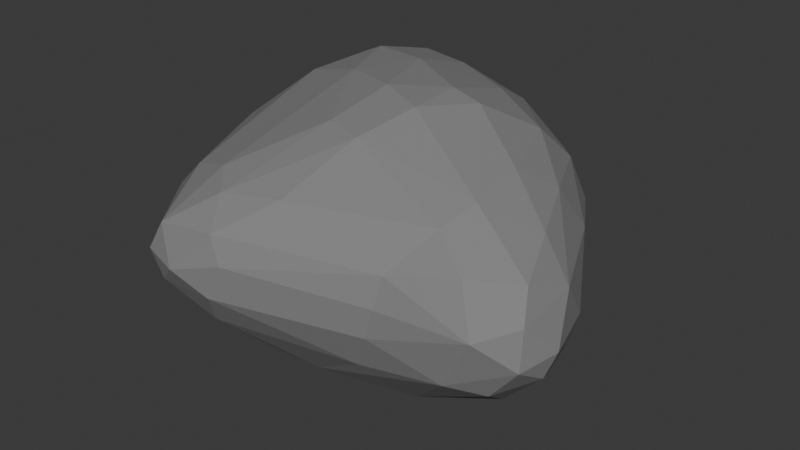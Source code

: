 # Source: Rock1.blend  (saved by Blender 4.2.66; exported with 4.5.12 LTS)
import bpy
from mathutils import Matrix  # noqa: F401  (used for matrix-valued properties, if any)

bpy.ops.wm.read_factory_settings(use_empty=True)
scene = bpy.context.scene
scene.name = 'Scene'

# ---- collections
col_collection = bpy.data.collections.new('Collection'); scene.collection.children.link(col_collection)

# ---- materials (node trees are filled in below, after node groups)
mat_rock = bpy.data.materials.new('Rock')

# ---- material node trees
mat_rock.use_nodes = True; mat_rock.node_tree.nodes.clear()
_N = mat_rock.node_tree.nodes; _L = mat_rock.node_tree.links
n0 = _N.new('ShaderNodeBsdfPrincipled'); n0.name = 'Principled BSDF'; n0.location = (10, 300)
n0.inputs[0].default_value = (0.214, 0.214, 0.214, 1.0)
n0.inputs[2].default_value = 0.7441
n1 = _N.new('ShaderNodeOutputMaterial'); n1.name = 'Material Output'; n1.location = (300, 300)
_L.new(n0.outputs[0], n1.inputs[0])
n1.is_active_output = True

# ---- world
world_world = bpy.data.worlds.new('World'); scene.world = world_world
world_world.use_nodes = True; world_world.node_tree.nodes.clear()
_N = world_world.node_tree.nodes; _L = world_world.node_tree.links
n0 = _N.new('ShaderNodeOutputWorld'); n0.name = 'World Output'; n0.location = (300, 300)
n1 = _N.new('ShaderNodeBackground'); n1.name = 'Background'; n1.location = (10, 300)
n1.inputs[0].default_value = (0.05088, 0.05088, 0.05088, 1.0)
_L.new(n1.outputs[0], n0.inputs[0])
n0.is_active_output = True
world_world.color = (0.05088, 0.05088, 0.05088)
world_world.sun_shadow_jitter_overblur = 0.0

# ---- meshes
me_icosphere = bpy.data.meshes.new('Icosphere')
me_icosphere.from_pydata([(0.1993, 0.4594, -0.6306), (0.5958, 0.249, -0.6318), (0.5953, 0.6085, -0.5276), (1.266, -0.1449, 0.009738), (0.8343, 0.5975, -0.05409), (1.042, 0.2287, 0.304), (0.5566, -0.933, 0.3216), (1.091, -0.5842, -0.3878), (1.123, -0.7628, -0.258), (0.9154, -0.8843, -0.2208), (1.079, -0.887, 0.1005), (-0.6083, -1.075, -0.3108), (-0.7446, -1.254, -0.06629), (-1.075, -0.8634, 0.3416), (-0.5715, 0.7596, -0.3193), (-1.192, 0.02526, 0.03494), (-1.071, 0.486, 0.4227), (-0.2737, 0.9447, -0.2162), (0.02079, 1.059, 0.2518), (0.2303, 0.07034, 0.9802), (0.2128, -0.2526, 0.9537), (0.9434, 0.08927, 0.563), (-0.06827, -0.1561, 0.9921), (-0.4384, -0.0225, 0.9646), (-0.6018, 0.4112, 0.9634), (-0.8869, 0.7119, 0.6285), (-0.1913, 0.2849, 1.003), (-0.1181, 0.6313, 0.9015), (0.2471, 0.7616, 0.7165), (0.1548, 0.953, 0.5341), (0.2805, 0.4624, 0.8758), (0.6408, 0.3462, 0.7534), (0.7454, 0.5204, 0.5533), (-0.4507, 0.6873, 0.9108), (-0.2534, 0.9184, 0.7467), (-0.6068, 0.8141, 0.8049), (-0.4369, 0.978, 0.647), (-0.1846, 1.038, 0.5263), (-0.6664, 0.9006, 0.6066), (-0.854, 0.5595, 0.8446), (-0.8567, 0.07252, 0.8444), (-1.074, 0.2473, 0.7136), (-1.167, -0.188, 0.5559), (-1.089, 0.4402, 0.6174), (-1.262, -0.4319, 0.3168), (-0.1599, -0.5327, 0.8673), (0.07751, -0.5843, 0.8439), (-0.5718, -0.9598, 0.6287), (-0.07169, -1.02, 0.5897), (-0.846, -0.9018, 0.5466), (-0.426, -1.123, 0.5633), (0.4135, 0.06719, 0.93), (0.7839, -0.1126, 0.7139), (0.8008, -0.4726, 0.643), (0.7301, -0.6918, 0.552), (1.09, -0.2604, 0.4816), (0.8238, 0.5956, 0.2806), (0.5993, 0.6924, 0.5113), (0.5827, 0.8119, 0.277), (0.6254, 0.7494, -0.2933), (0.5226, 0.8592, -0.1611), (0.2286, 0.9991, 0.3029), (-0.3251, 1.043, 0.3288), (-0.7493, 0.844, 0.3466), (-0.4629, 0.8318, -0.3371), (-1.232, 0.1807, 0.3188), (-1.221, 0.1376, 0.5021), (-1.289, -0.3101, -0.0008518), (-1.178, -0.1214, -0.288), (-1.299, -0.4313, 0.1965), (-0.7717, -1.367, 0.2095), (-0.694, -1.328, 0.3806), (-0.6859, -1.357, 0.04176), (-0.3439, -1.286, 0.4008), (-0.5567, -1.412, 0.1663), (-0.3922, -1.25, -0.1611), (-0.259, -1.318, 0.2458), (-0.3375, -1.348, 0.03689), (0.9449, -0.7811, 0.3777), (1.279, -0.7091, 0.1854), (1.201, -0.5715, 0.3446), (1.295, -0.7583, -0.04805), (1.383, -0.5383, 0.008936), (1.282, -0.3079, 0.2478), (1.332, -0.5858, -0.1477), (0.2843, 0.9643, -0.1629), (0.02514, 0.9626, -0.355), (0.2979, 0.8825, -0.4283), (-0.2379, 0.8565, -0.4783), (-0.8666, 0.6035, 0.003646), (-0.7818, 0.5135, -0.3618), (-1.11, -0.8769, 0.04762), (-1.24, -0.4529, -0.2091), (-1.039, -0.7151, -0.3351), (-1.126, -0.2152, -0.4616), (-1.06, -0.3479, -0.5269), (0.5358, -0.993, 0.139), (0.4944, -1.009, -0.0451), (0.3987, -0.9578, -0.2729), (0.04626, -0.9043, -0.474), (1.241, -0.1769, -0.1332), (1.218, -0.3587, -0.2955), (0.794, 0.4707, -0.4017), (0.7297, 0.2916, -0.58), (0.2216, 0.7208, -0.5964), (-0.1452, 0.7742, -0.5887), (-0.2397, 0.572, -0.6723), (-0.3661, 0.3543, -0.6908), (-0.6048, 0.5778, -0.5531), (-0.5203, 0.5285, -0.6418), (-0.8328, -0.1475, -0.6961), (-0.96, -0.09974, -0.635), (-0.9895, 0.03518, -0.5196), (-0.6944, -0.1111, -0.7069), (-0.8425, -0.3997, -0.6596), (-0.3159, -0.5557, -0.6329), (0.8286, -0.2026, -0.5756), (0.731, -0.4531, -0.5893), (-0.314, -0.8731, -0.516), (0.1279, -0.6938, -0.6091), (0.5874, -0.7057, -0.537), (0.3765, -0.3345, -0.6309), (-0.07029, -0.08572, -0.6034)], [], [(112, 68, 90), (52, 31, 51), (19, 30, 26), (30, 27, 26), (51, 30, 19), (30, 28, 27), (51, 31, 30), (31, 28, 30), (52, 21, 31), (32, 28, 31), (21, 32, 31), (32, 57, 28), (57, 29, 28), (27, 33, 26), (26, 33, 24), (28, 34, 27), (34, 33, 27), (35, 39, 33), (34, 35, 33), (29, 34, 28), (34, 36, 35), (35, 25, 39), (29, 37, 34), (34, 37, 36), (36, 38, 35), (35, 38, 25), (61, 37, 29), (26, 22, 19), (26, 23, 22), (24, 23, 26), (33, 39, 24), (24, 40, 23), (24, 39, 40), (39, 41, 40), (41, 42, 40), (25, 43, 39), (39, 43, 41), (43, 66, 41), (66, 42, 41), (66, 44, 42), (42, 49, 40), (44, 13, 42), (23, 45, 22), (22, 45, 20), (45, 46, 20), (23, 47, 45), (40, 49, 23), (49, 47, 23), (47, 50, 45), (45, 50, 46), (50, 48, 46), (42, 13, 49), (49, 71, 47), (71, 50, 47), (50, 73, 48), (20, 19, 22), (48, 54, 46), (20, 51, 19), (20, 53, 51), (46, 53, 20), (54, 53, 46), (53, 52, 51), (53, 55, 52), (52, 55, 21), (78, 53, 54), (53, 80, 55), (83, 5, 21), (5, 32, 21), (5, 56, 32), (3, 4, 5), (4, 56, 5), (56, 57, 32), (56, 58, 57), (4, 58, 56), (58, 29, 57), (102, 59, 4), (59, 60, 4), (4, 60, 58), (58, 61, 29), (61, 18, 37), (18, 62, 37), (62, 36, 37), (86, 62, 18), (62, 38, 36), (86, 17, 62), (62, 63, 38), (17, 63, 62), (88, 64, 17), (17, 14, 63), (63, 25, 38), (17, 64, 14), (16, 43, 25), (89, 65, 16), (16, 65, 43), (15, 65, 89), (65, 66, 43), (90, 68, 15), (15, 67, 65), (67, 69, 65), (65, 69, 66), (69, 44, 66), (15, 68, 67), (13, 71, 49), (91, 70, 13), (13, 70, 71), (12, 72, 70), (70, 74, 71), (71, 73, 50), (72, 74, 70), (74, 73, 71), (75, 72, 12), (74, 76, 73), (11, 75, 12), (75, 77, 72), (72, 77, 74), (77, 76, 74), (73, 54, 48), (76, 6, 73), (73, 6, 54), (6, 78, 54), (10, 78, 6), (10, 79, 78), (79, 80, 78), (78, 80, 53), (8, 81, 9), (9, 81, 10), (81, 79, 10), (81, 82, 79), (82, 83, 79), (79, 83, 80), (80, 83, 55), (8, 84, 81), (81, 84, 82), (7, 84, 8), (83, 21, 55), (82, 3, 83), (102, 2, 59), (58, 60, 61), (61, 85, 18), (60, 85, 61), (85, 86, 18), (59, 87, 60), (60, 87, 85), (85, 87, 86), (86, 88, 17), (2, 87, 59), (63, 16, 25), (89, 16, 63), (14, 89, 63), (90, 15, 89), (14, 90, 89), (64, 108, 14), (14, 108, 90), (108, 112, 90), (44, 69, 13), (69, 91, 13), (67, 92, 69), (92, 91, 69), (91, 12, 70), (68, 92, 67), (92, 93, 91), (91, 93, 12), (94, 92, 68), (92, 95, 93), (93, 11, 12), (94, 95, 92), (68, 112, 94), (95, 114, 93), (93, 114, 11), (114, 118, 11), (76, 96, 6), (96, 10, 6), (77, 96, 76), (77, 97, 96), (96, 97, 10), (97, 9, 10), (77, 98, 97), (75, 98, 77), (98, 9, 97), (75, 99, 98), (98, 99, 9), (99, 120, 9), (120, 8, 9), (11, 118, 75), (75, 118, 99), (120, 7, 8), (84, 101, 82), (83, 3, 5), (82, 100, 3), (82, 101, 100), (100, 102, 3), (3, 102, 4), (7, 101, 84), (101, 103, 100), (103, 102, 100), (7, 116, 101), (1, 104, 2), (104, 87, 2), (0, 104, 1), (104, 105, 87), (105, 86, 87), (0, 106, 104), (105, 88, 86), (0, 107, 106), (104, 106, 105), (88, 108, 64), (105, 109, 88), (109, 108, 88), (106, 109, 105), (106, 107, 109), (107, 110, 109), (109, 111, 108), (111, 112, 108), (122, 107, 0), (107, 113, 110), (110, 111, 109), (111, 94, 112), (111, 95, 94), (110, 114, 111), (111, 114, 95), (107, 115, 113), (113, 115, 110), (110, 115, 114), (122, 115, 107), (115, 118, 114), (101, 116, 103), (102, 103, 2), (103, 1, 2), (116, 1, 103), (1, 122, 0), (116, 117, 1), (121, 122, 1), (7, 117, 116), (117, 121, 1), (115, 119, 118), (118, 119, 99), (119, 120, 99), (115, 121, 119), (122, 121, 115), (119, 117, 120), (121, 117, 119), (117, 7, 120)])
_uv = me_icosphere.uv_layers.new(name='UVMap')
_uv.uv.foreach_set('vector', [0.8085, 0.1503, 0.8495, 0.2029, 0.7355, 0.1809, 0.3944, 0.3682, 0.4317, 0.3556, 0.4226, 0.3879, 0.4438, 0.4353, 0.4682, 0.3883, 0.4664, 0.4448, 0.4682, 0.3883, 0.4922, 0.4032, 0.4664, 0.4448, 0.4226, 0.3879, 0.4682, 0.3883, 0.4438, 0.4353, 0.4682, 0.3883, 0.4995, 0.3556, 0.4922, 0.4032, 0.4226, 0.3879, 0.4317, 0.3556, 0.4682, 0.3883, 0.4317, 0.3556, 0.4995, 0.3556, 0.4682, 0.3883, 0.3944, 0.3682, 0.3817, 0.3302, 0.4317, 0.3556, 0.4414, 0.3165, 0.4995, 0.3556, 0.4317, 0.3556, 0.3817, 0.3302, 0.4414, 0.3165, 0.4317, 0.3556, 0.4414, 0.3165, 0.4753, 0.3121, 0.4995, 0.3556, 0.4753, 0.3121, 0.532, 0.3344, 0.4995, 0.3556, 0.6164, 0.3975, 0.658, 0.3869, 0.639, 0.4356, 0.639, 0.4356, 0.658, 0.3869, 0.6664, 0.4152, 0.5818, 0.3675, 0.6221, 0.3567, 0.6164, 0.3975, 0.6221, 0.3567, 0.658, 0.3869, 0.6164, 0.3975, 0.6737, 0.3578, 0.6979, 0.3658, 0.658, 0.3869, 0.6221, 0.3567, 0.6737, 0.3578, 0.658, 0.3869, 0.5562, 0.329, 0.6221, 0.3567, 0.5818, 0.3675, 0.6221, 0.3567, 0.6453, 0.3315, 0.6737, 0.3578, 0.6737, 0.3578, 0.7214, 0.3265, 0.6979, 0.3658, 0.5562, 0.329, 0.6077, 0.3182, 0.6221, 0.3567, 0.6221, 0.3567, 0.6077, 0.3182, 0.6453, 0.3315, 0.6453, 0.3315, 0.6838, 0.321, 0.6737, 0.3578, 0.6737, 0.3578, 0.6838, 0.321, 0.7214, 0.3265, 0.5475, 0.2851, 0.6077, 0.3182, 0.5562, 0.329, 0.8067, 0.4469, 0.8243, 0.4524, 0.8182, 0.4724, 0.8067, 0.4469, 0.8367, 0.4097, 0.8243, 0.4524, 0.7966, 0.3948, 0.8367, 0.4097, 0.8067, 0.4469, 0.7694, 0.3879, 0.7816, 0.3577, 0.7966, 0.3948, 0.7966, 0.3948, 0.842, 0.3733, 0.8367, 0.4097, 0.7966, 0.3948, 0.7816, 0.3577, 0.842, 0.3733, 0.7816, 0.3577, 0.8245, 0.3434, 0.842, 0.3733, 0.8245, 0.3434, 0.8706, 0.3385, 0.842, 0.3733, 0.7447, 0.3238, 0.7937, 0.3188, 0.7816, 0.3577, 0.7816, 0.3577, 0.7937, 0.3188, 0.8245, 0.3434, 0.7937, 0.3188, 0.8337, 0.3139, 0.8245, 0.3434, 0.8337, 0.3139, 0.8706, 0.3385, 0.8245, 0.3434, 0.8337, 0.3139, 0.8931, 0.3022, 0.8706, 0.3385, 0.01881, 0.3437, 0.05951, 0.3311, 0.03609, 0.373, 0.002608, 0.3194, 0.0307, 0.3002, 0.01881, 0.3437, 0.06283, 0.4168, 0.1031, 0.3857, 0.09162, 0.4382, 0.09162, 0.4382, 0.1031, 0.3857, 0.1149, 0.4265, 0.1031, 0.3857, 0.1284, 0.389, 0.1149, 0.4265, 0.06283, 0.4168, 0.09007, 0.3397, 0.1031, 0.3857, 0.03609, 0.373, 0.05951, 0.3311, 0.06283, 0.4168, 0.05951, 0.3311, 0.09007, 0.3397, 0.06283, 0.4168, 0.09007, 0.3397, 0.1106, 0.3256, 0.1031, 0.3857, 0.1031, 0.3857, 0.1106, 0.3256, 0.1284, 0.389, 0.1106, 0.3256, 0.1462, 0.3346, 0.1284, 0.389, 0.01881, 0.3437, 0.0307, 0.3002, 0.05951, 0.3311, 0.05951, 0.3311, 0.09062, 0.2969, 0.09007, 0.3397, 0.09062, 0.2969, 0.1106, 0.3256, 0.09007, 0.3397, 0.1106, 0.3256, 0.1266, 0.2982, 0.1462, 0.3346, 0.2601, 0.4106, 0.2909, 0.4335, 0.2614, 0.4527, 0.2102, 0.3641, 0.2386, 0.3347, 0.23, 0.3879, 0.2601, 0.4106, 0.3059, 0.4, 0.2909, 0.4335, 0.2601, 0.4106, 0.2756, 0.3363, 0.3059, 0.4, 0.23, 0.3879, 0.2756, 0.3363, 0.2601, 0.4106, 0.2386, 0.3347, 0.2756, 0.3363, 0.23, 0.3879, 0.2756, 0.3363, 0.3159, 0.3562, 0.3059, 0.4, 0.2756, 0.3363, 0.3207, 0.3108, 0.3159, 0.3562, 0.3159, 0.3562, 0.3207, 0.3108, 0.3511, 0.3273, 0.2464, 0.2939, 0.2756, 0.3363, 0.2386, 0.3347, 0.2756, 0.3363, 0.2873, 0.289, 0.3207, 0.3108, 0.3264, 0.2758, 0.3883, 0.2815, 0.3817, 0.3302, 0.3883, 0.2815, 0.4414, 0.3165, 0.3817, 0.3302, 0.3883, 0.2815, 0.4467, 0.2748, 0.4414, 0.3165, 0.3513, 0.2439, 0.4489, 0.2262, 0.3883, 0.2815, 0.4489, 0.2262, 0.4467, 0.2748, 0.3883, 0.2815, 0.4467, 0.2748, 0.4753, 0.3121, 0.4414, 0.3165, 0.4467, 0.2748, 0.4931, 0.2752, 0.4753, 0.3121, 0.4489, 0.2262, 0.4931, 0.2752, 0.4467, 0.2748, 0.4931, 0.2752, 0.532, 0.3344, 0.4753, 0.3121, 0.4315, 0.1643, 0.4922, 0.1874, 0.4489, 0.2262, 0.4922, 0.1874, 0.5134, 0.2148, 0.4489, 0.2262, 0.4489, 0.2262, 0.5134, 0.2148, 0.4931, 0.2752, 0.4931, 0.2752, 0.5475, 0.2851, 0.5562, 0.329, 0.5475, 0.2851, 0.5838, 0.2721, 0.6077, 0.3182, 0.5838, 0.2721, 0.6323, 0.2789, 0.6077, 0.3182, 0.6323, 0.2789, 0.6453, 0.3315, 0.6077, 0.3182, 0.5868, 0.1761, 0.6323, 0.2789, 0.5838, 0.2721, 0.6323, 0.2789, 0.6838, 0.321, 0.6453, 0.3315, 0.5868, 0.1761, 0.6297, 0.2024, 0.6323, 0.2789, 0.6323, 0.2789, 0.7, 0.2793, 0.6838, 0.321, 0.6297, 0.2024, 0.7, 0.2793, 0.6323, 0.2789, 0.6424, 0.1531, 0.663, 0.18, 0.6297, 0.2024, 0.6297, 0.2024, 0.6864, 0.1898, 0.7, 0.2793, 0.7, 0.2793, 0.7214, 0.3265, 0.6838, 0.321, 0.6297, 0.2024, 0.663, 0.18, 0.6864, 0.1898, 0.7755, 0.2888, 0.7937, 0.3188, 0.7214, 0.3265, 0.7366, 0.2367, 0.8206, 0.284, 0.7755, 0.2888, 0.7755, 0.2888, 0.8206, 0.284, 0.7937, 0.3188, 0.8287, 0.245, 0.8206, 0.284, 0.7366, 0.2367, 0.8206, 0.284, 0.8337, 0.3139, 0.7937, 0.3188, 0.7355, 0.1809, 0.8495, 0.2029, 0.8287, 0.245, 0.8287, 0.245, 0.8787, 0.2496, 0.8206, 0.284, 0.8787, 0.2496, 0.8893, 0.2753, 0.8206, 0.284, 0.8206, 0.284, 0.8893, 0.2753, 0.8337, 0.3139, 0.8893, 0.2753, 0.8931, 0.3022, 0.8337, 0.3139, 0.8287, 0.245, 0.8495, 0.2029, 0.8787, 0.2496, 0.0307, 0.3002, 0.09062, 0.2969, 0.05951, 0.3311, 0.03132, 0.2662, 0.08001, 0.2705, 0.0307, 0.3002, 0.0307, 0.3002, 0.08001, 0.2705, 0.09062, 0.2969, 0.08176, 0.222, 0.08746, 0.2453, 0.08001, 0.2705, 0.08001, 0.2705, 0.1087, 0.2631, 0.09062, 0.2969, 0.09062, 0.2969, 0.1266, 0.2982, 0.1106, 0.3256, 0.08746, 0.2453, 0.1087, 0.2631, 0.08001, 0.2705, 0.1087, 0.2631, 0.1266, 0.2982, 0.09062, 0.2969, 0.1146, 0.2114, 0.08746, 0.2453, 0.08176, 0.222, 0.1087, 0.2631, 0.1385, 0.2751, 0.1266, 0.2982, 0.08682, 0.1915, 0.1146, 0.2114, 0.08176, 0.222, 0.1146, 0.2114, 0.129, 0.2387, 0.08746, 0.2453, 0.08746, 0.2453, 0.129, 0.2387, 0.1087, 0.2631, 0.129, 0.2387, 0.1385, 0.2751, 0.1087, 0.2631, 0.1266, 0.2982, 0.2386, 0.3347, 0.1462, 0.3346, 0.1385, 0.2751, 0.2008, 0.2881, 0.1266, 0.2982, 0.1266, 0.2982, 0.2008, 0.2881, 0.2386, 0.3347, 0.2008, 0.2881, 0.2464, 0.2939, 0.2386, 0.3347, 0.2431, 0.2556, 0.2464, 0.2939, 0.2008, 0.2881, 0.2431, 0.2556, 0.2756, 0.2652, 0.2464, 0.2939, 0.2756, 0.2652, 0.2873, 0.289, 0.2464, 0.2939, 0.2464, 0.2939, 0.2873, 0.289, 0.2756, 0.3363, 0.2619, 0.2014, 0.2719, 0.2351, 0.2303, 0.2079, 0.2303, 0.2079, 0.2719, 0.2351, 0.2431, 0.2556, 0.2719, 0.2351, 0.2756, 0.2652, 0.2431, 0.2556, 0.2719, 0.2351, 0.3054, 0.2438, 0.2756, 0.2652, 0.3054, 0.2438, 0.3264, 0.2758, 0.2756, 0.2652, 0.2756, 0.2652, 0.3264, 0.2758, 0.2873, 0.289, 0.2873, 0.289, 0.3264, 0.2758, 0.3207, 0.3108, 0.2619, 0.2014, 0.2969, 0.2193, 0.2719, 0.2351, 0.2719, 0.2351, 0.2969, 0.2193, 0.3054, 0.2438, 0.2877, 0.1724, 0.2969, 0.2193, 0.2619, 0.2014, 0.3264, 0.2758, 0.3817, 0.3302, 0.3207, 0.3108, 0.3054, 0.2438, 0.3513, 0.2439, 0.3264, 0.2758, 0.4315, 0.1643, 0.4905, 0.1351, 0.4922, 0.1874, 0.4931, 0.2752, 0.5134, 0.2148, 0.5475, 0.2851, 0.5475, 0.2851, 0.5478, 0.2094, 0.5838, 0.2721, 0.5134, 0.2148, 0.5478, 0.2094, 0.5475, 0.2851, 0.5478, 0.2094, 0.5868, 0.1761, 0.5838, 0.2721, 0.4922, 0.1874, 0.5431, 0.1618, 0.5134, 0.2148, 0.5134, 0.2148, 0.5431, 0.1618, 0.5478, 0.2094, 0.5478, 0.2094, 0.5431, 0.1618, 0.5868, 0.1761, 0.5868, 0.1761, 0.6231, 0.1581, 0.6297, 0.2024, 0.4905, 0.1351, 0.5431, 0.1618, 0.4922, 0.1874, 0.7, 0.2793, 0.7755, 0.2888, 0.7214, 0.3265, 0.7366, 0.2367, 0.7755, 0.2888, 0.7, 0.2793, 0.6864, 0.1898, 0.7366, 0.2367, 0.7, 0.2793, 0.7355, 0.1809, 0.8287, 0.245, 0.7366, 0.2367, 0.6864, 0.1898, 0.7355, 0.1809, 0.7366, 0.2367, 0.663, 0.18, 0.7121, 0.1515, 0.6864, 0.1898, 0.6864, 0.1898, 0.7121, 0.1515, 0.7355, 0.1809, 0.7121, 0.1515, 0.8085, 0.1503, 0.7355, 0.1809, 0.8931, 0.3022, 0.8893, 0.2753, 0.9186, 0.2907, 0.8893, 0.2753, 0.9306, 0.2524, 0.9186, 0.2907, 0.8787, 0.2496, 0.8989, 0.2191, 0.8893, 0.2753, 0.8989, 0.2191, 0.9306, 0.2524, 0.8893, 0.2753, 0.9306, 0.2524, 0.9704, 0.2076, 0.9489, 0.246, 0.8495, 0.2029, 0.8989, 0.2191, 0.8787, 0.2496, 0.8989, 0.2191, 0.9307, 0.2001, 0.9306, 0.2524, 0.9306, 0.2524, 0.9307, 0.2001, 0.9704, 0.2076, 0.8704, 0.1747, 0.8989, 0.2191, 0.8495, 0.2029, 0.8989, 0.2191, 0.8967, 0.1648, 0.9307, 0.2001, 0.9307, 0.2001, 0.9758, 0.1837, 0.9704, 0.2076, 0.8704, 0.1747, 0.8967, 0.1648, 0.8989, 0.2191, 0.8495, 0.2029, 0.8269, 0.1502, 0.8704, 0.1747, 0.8967, 0.1648, 0.915, 0.1342, 0.9307, 0.2001, 0.9307, 0.2001, 0.915, 0.1342, 0.9758, 0.1837, 0.915, 0.1342, 0.9875, 0.1438, 0.9758, 0.1837, 0.1385, 0.2751, 0.1931, 0.2581, 0.2008, 0.2881, 0.1931, 0.2581, 0.2431, 0.2556, 0.2008, 0.2881, 0.129, 0.2387, 0.1931, 0.2581, 0.1385, 0.2751, 0.129, 0.2387, 0.1883, 0.2321, 0.1931, 0.2581, 0.1931, 0.2581, 0.1883, 0.2321, 0.2431, 0.2556, 0.1883, 0.2321, 0.2303, 0.2079, 0.2431, 0.2556, 0.129, 0.2387, 0.1821, 0.1993, 0.1883, 0.2321, 0.1146, 0.2114, 0.1821, 0.1993, 0.129, 0.2387, 0.1821, 0.1993, 0.2303, 0.2079, 0.1883, 0.2321, 0.1146, 0.2114, 0.1539, 0.1674, 0.1821, 0.1993, 0.1821, 0.1993, 0.1539, 0.1674, 0.2303, 0.2079, 0.1539, 0.1674, 0.2185, 0.1498, 0.2303, 0.2079, 0.2185, 0.1498, 0.2619, 0.2014, 0.2303, 0.2079, 0.08682, 0.1915, 0.1141, 0.1521, 0.1146, 0.2114, 0.1146, 0.2114, 0.1141, 0.1521, 0.1539, 0.1674, 0.2185, 0.1498, 0.2856, 0.1752, 0.2619, 0.2014, 0.2969, 0.2193, 0.3298, 0.1966, 0.3054, 0.2438, 0.3264, 0.2758, 0.3513, 0.2439, 0.3883, 0.2815, 0.3054, 0.2438, 0.3494, 0.2204, 0.3513, 0.2439, 0.3054, 0.2438, 0.3298, 0.1966, 0.3494, 0.2204, 0.3494, 0.2204, 0.4315, 0.1643, 0.3513, 0.2439, 0.3513, 0.2439, 0.4315, 0.1643, 0.4489, 0.2262, 0.2877, 0.1724, 0.3298, 0.1966, 0.2969, 0.2193, 0.3298, 0.1966, 0.397, 0.1298, 0.3494, 0.2204, 0.397, 0.1298, 0.4315, 0.1643, 0.3494, 0.2204, 0.2877, 0.1724, 0.3358, 0.1338, 0.3298, 0.1966, 0.4987, 0.09197, 0.5473, 0.1167, 0.4905, 0.1351, 0.5473, 0.1167, 0.5431, 0.1618, 0.4905, 0.1351, 0.5376, 0.06983, 0.5473, 0.1167, 0.4987, 0.09197, 0.5473, 0.1167, 0.5996, 0.1188, 0.5431, 0.1618, 0.5996, 0.1188, 0.5868, 0.1761, 0.5431, 0.1618, 0.5376, 0.06983, 0.5803, 0.08201, 0.5473, 0.1167, 0.5996, 0.1188, 0.6231, 0.1581, 0.5868, 0.1761, 0.5376, 0.06983, 0.5786, 0.05875, 0.5803, 0.08201, 0.6761, 0.08857, 0.6898, 0.09351, 0.6623, 0.1173, 0.6424, 0.1531, 0.7121, 0.1515, 0.663, 0.18, 0.6623, 0.1173, 0.7129, 0.124, 0.6424, 0.1531, 0.7129, 0.124, 0.7121, 0.1515, 0.6424, 0.1531, 0.6898, 0.09351, 0.7129, 0.124, 0.6623, 0.1173, 0.6898, 0.09351, 0.7181, 0.08148, 0.7129, 0.124, 0.7181, 0.08148, 0.7806, 0.1014, 0.7129, 0.124, 0.7129, 0.124, 0.7907, 0.1221, 0.7121, 0.1515, 0.7907, 0.1221, 0.8085, 0.1503, 0.7121, 0.1515, 0.7381, 0.02537, 0.7181, 0.08148, 0.7092, 0.03349, 0.7181, 0.08148, 0.7653, 0.07486, 0.7806, 0.1014, 0.7806, 0.1014, 0.7907, 0.1221, 0.7129, 0.124, 0.8618, 0.1359, 0.8704, 0.1747, 0.8269, 0.1502, 0.8618, 0.1359, 0.8967, 0.1648, 0.8704, 0.1747, 0.8766, 0.1135, 0.915, 0.1342, 0.8618, 0.1359, 0.8618, 0.1359, 0.915, 0.1342, 0.8967, 0.1648, 0.8821, 0.05159, 0.9461, 0.07182, 0.8819, 0.0901, 0.8819, 0.0901, 0.9538, 0.1004, 0.8766, 0.1135, 0.8766, 0.1135, 0.9538, 0.1004, 0.915, 0.1342, 0.9122, 0.02617, 0.9461, 0.07182, 0.8821, 0.05159, 0.9538, 0.1004, 0.9875, 0.1438, 0.915, 0.1342, 0.3298, 0.1966, 0.3358, 0.1338, 0.397, 0.1298, 0.4315, 0.1643, 0.397, 0.1298, 0.4333, 0.1242, 0.397, 0.1298, 0.3922, 0.09641, 0.4333, 0.1242, 0.3358, 0.1338, 0.3922, 0.09641, 0.397, 0.1298, 0.3922, 0.09641, 0.3568, 0.02211, 0.3935, 0.05256, 0.3358, 0.1338, 0.3028, 0.1216, 0.3922, 0.09641, 0.3245, 0.08228, 0.3568, 0.02211, 0.3922, 0.09641, 0.2877, 0.1724, 0.3028, 0.1216, 0.3358, 0.1338, 0.3028, 0.1216, 0.3245, 0.08228, 0.3922, 0.09641, 0.1355, 0.0945, 0.1692, 0.1194, 0.1141, 0.1521, 0.1141, 0.1521, 0.1692, 0.1194, 0.1539, 0.1674, 0.1692, 0.1194, 0.2185, 0.1498, 0.1539, 0.1674, 0.1355, 0.0945, 0.2109, 0.07703, 0.1692, 0.1194, 0.1811, 0.0303, 0.2109, 0.07703, 0.1355, 0.0945, 0.1692, 0.1194, 0.2481, 0.1231, 0.2185, 0.1498, 0.2109, 0.07703, 0.2481, 0.1231, 0.1692, 0.1194, 0.2481, 0.1231, 0.2856, 0.1752, 0.2185, 0.1498])
_ca = me_icosphere.color_attributes.new('Attribute', 'BYTE_COLOR', 'CORNER')
_ca.data.foreach_set('color', [1.0, 1.0, 1.0, 1.0, 1.0, 1.0, 1.0, 1.0, 1.0, 1.0, 1.0, 1.0, 1.0, 1.0, 1.0, 1.0, 1.0, 1.0, 1.0, 1.0, 1.0, 1.0, 1.0, 1.0, 1.0, 1.0, 1.0, 1.0, 1.0, 1.0, 1.0, 1.0, 1.0, 1.0, 1.0, 1.0, 1.0, 1.0, 1.0, 1.0, 1.0, 1.0, 1.0, 1.0, 1.0, 1.0, 1.0, 1.0, 1.0, 1.0, 1.0, 1.0, 1.0, 1.0, 1.0, 1.0, 1.0, 1.0, 1.0, 1.0, 1.0, 1.0, 1.0, 1.0, 1.0, 1.0, 1.0, 1.0, 1.0, 1.0, 1.0, 1.0, 1.0, 1.0, 1.0, 1.0, 1.0, 1.0, 1.0, 1.0, 1.0, 1.0, 1.0, 1.0, 1.0, 1.0, 1.0, 1.0, 1.0, 1.0, 1.0, 1.0, 1.0, 1.0, 1.0, 1.0, 1.0, 1.0, 1.0, 1.0, 1.0, 1.0, 1.0, 1.0, 1.0, 1.0, 1.0, 1.0, 1.0, 1.0, 1.0, 1.0, 1.0, 1.0, 1.0, 1.0, 1.0, 1.0, 1.0, 1.0, 1.0, 1.0, 1.0, 1.0, 1.0, 1.0, 1.0, 1.0, 1.0, 1.0, 1.0, 1.0, 1.0, 1.0, 1.0, 1.0, 1.0, 1.0, 1.0, 1.0, 1.0, 1.0, 1.0, 1.0, 1.0, 1.0, 1.0, 1.0, 1.0, 1.0, 1.0, 1.0, 1.0, 1.0, 1.0, 1.0, 1.0, 1.0, 1.0, 1.0, 1.0, 1.0, 1.0, 1.0, 1.0, 1.0, 1.0, 1.0, 1.0, 1.0, 1.0, 1.0, 1.0, 1.0, 1.0, 1.0, 1.0, 1.0, 1.0, 1.0, 1.0, 1.0, 1.0, 1.0, 1.0, 1.0, 1.0, 1.0, 1.0, 1.0, 1.0, 1.0, 1.0, 1.0, 1.0, 1.0, 1.0, 1.0, 1.0, 1.0, 1.0, 1.0, 1.0, 1.0, 1.0, 1.0, 1.0, 1.0, 1.0, 1.0, 1.0, 1.0, 1.0, 1.0, 1.0, 1.0, 1.0, 1.0, 1.0, 1.0, 1.0, 1.0, 1.0, 1.0, 1.0, 1.0, 1.0, 1.0, 1.0, 1.0, 1.0, 1.0, 1.0, 1.0, 1.0, 1.0, 1.0, 1.0, 1.0, 1.0, 1.0, 1.0, 1.0, 1.0, 1.0, 1.0, 1.0, 1.0, 1.0, 1.0, 1.0, 1.0, 1.0, 1.0, 1.0, 1.0, 1.0, 1.0, 1.0, 1.0, 1.0, 1.0, 1.0, 1.0, 1.0, 1.0, 1.0, 1.0, 1.0, 1.0, 1.0, 1.0, 1.0, 1.0, 1.0, 1.0, 1.0, 1.0, 1.0, 1.0, 1.0, 1.0, 1.0, 1.0, 1.0, 1.0, 1.0, 1.0, 1.0, 1.0, 1.0, 1.0, 1.0, 1.0, 1.0, 1.0, 1.0, 1.0, 1.0, 1.0, 1.0, 1.0, 1.0, 1.0, 1.0, 1.0, 1.0, 1.0, 1.0, 1.0, 1.0, 1.0, 1.0, 1.0, 1.0, 1.0, 1.0, 1.0, 1.0, 1.0, 1.0, 1.0, 1.0, 1.0, 1.0, 1.0, 1.0, 1.0, 1.0, 1.0, 1.0, 1.0, 1.0, 1.0, 1.0, 1.0, 1.0, 1.0, 1.0, 1.0, 1.0, 1.0, 1.0, 1.0, 1.0, 1.0, 1.0, 1.0, 1.0, 1.0, 1.0, 1.0, 1.0, 1.0, 1.0, 1.0, 1.0, 1.0, 1.0, 1.0, 1.0, 1.0, 1.0, 1.0, 1.0, 1.0, 1.0, 1.0, 1.0, 1.0, 1.0, 1.0, 1.0, 1.0, 1.0, 1.0, 1.0, 1.0, 1.0, 1.0, 1.0, 1.0, 1.0, 1.0, 1.0, 1.0, 1.0, 1.0, 1.0, 1.0, 1.0, 1.0, 1.0, 1.0, 1.0, 1.0, 1.0, 1.0, 1.0, 1.0, 1.0, 1.0, 1.0, 1.0, 1.0, 1.0, 1.0, 1.0, 1.0, 1.0, 1.0, 1.0, 1.0, 1.0, 1.0, 1.0, 1.0, 1.0, 1.0, 1.0, 1.0, 1.0, 1.0, 1.0, 1.0, 1.0, 1.0, 1.0, 1.0, 1.0, 1.0, 1.0, 1.0, 1.0, 1.0, 1.0, 1.0, 1.0, 1.0, 1.0, 1.0, 1.0, 1.0, 1.0, 1.0, 1.0, 1.0, 1.0, 1.0, 1.0, 1.0, 1.0, 1.0, 1.0, 1.0, 1.0, 1.0, 1.0, 1.0, 1.0, 1.0, 1.0, 1.0, 1.0, 1.0, 1.0, 1.0, 1.0, 1.0, 1.0, 1.0, 1.0, 1.0, 1.0, 1.0, 1.0, 1.0, 1.0, 1.0, 1.0, 1.0, 1.0, 1.0, 1.0, 1.0, 1.0, 1.0, 1.0, 1.0, 1.0, 1.0, 1.0, 1.0, 1.0, 1.0, 1.0, 1.0, 1.0, 1.0, 1.0, 1.0, 1.0, 1.0, 1.0, 1.0, 1.0, 1.0, 1.0, 1.0, 1.0, 1.0, 1.0, 1.0, 1.0, 1.0, 1.0, 1.0, 1.0, 1.0, 1.0, 1.0, 1.0, 1.0, 1.0, 1.0, 1.0, 1.0, 1.0, 1.0, 1.0, 1.0, 1.0, 1.0, 1.0, 1.0, 1.0, 1.0, 1.0, 1.0, 1.0, 1.0, 1.0, 1.0, 1.0, 1.0, 1.0, 1.0, 1.0, 1.0, 1.0, 1.0, 1.0, 1.0, 1.0, 1.0, 1.0, 1.0, 1.0, 1.0, 1.0, 1.0, 1.0, 1.0, 1.0, 1.0, 1.0, 1.0, 1.0, 1.0, 1.0, 1.0, 1.0, 1.0, 1.0, 1.0, 1.0, 1.0, 1.0, 1.0, 1.0, 1.0, 1.0, 1.0, 1.0, 1.0, 1.0, 1.0, 1.0, 1.0, 1.0, 1.0, 1.0, 1.0, 1.0, 1.0, 1.0, 1.0, 1.0, 1.0, 1.0, 1.0, 1.0, 1.0, 1.0, 1.0, 1.0, 1.0, 1.0, 1.0, 1.0, 1.0, 1.0, 1.0, 1.0, 1.0, 1.0, 1.0, 1.0, 1.0, 1.0, 1.0, 1.0, 1.0, 1.0, 1.0, 1.0, 1.0, 1.0, 1.0, 1.0, 1.0, 1.0, 1.0, 1.0, 1.0, 1.0, 1.0, 1.0, 1.0, 1.0, 1.0, 1.0, 1.0, 1.0, 1.0, 1.0, 1.0, 1.0, 1.0, 1.0, 1.0, 1.0, 1.0, 1.0, 1.0, 1.0, 1.0, 1.0, 1.0, 1.0, 1.0, 1.0, 1.0, 1.0, 1.0, 1.0, 1.0, 1.0, 1.0, 1.0, 1.0, 1.0, 1.0, 1.0, 1.0, 1.0, 1.0, 1.0, 1.0, 1.0, 1.0, 1.0, 1.0, 1.0, 1.0, 1.0, 1.0, 1.0, 1.0, 1.0, 1.0, 1.0, 1.0, 1.0, 1.0, 1.0, 1.0, 1.0, 1.0, 1.0, 1.0, 1.0, 1.0, 1.0, 1.0, 1.0, 1.0, 1.0, 1.0, 1.0, 1.0, 1.0, 1.0, 1.0, 1.0, 1.0, 1.0, 1.0, 1.0, 1.0, 1.0, 1.0, 1.0, 1.0, 1.0, 1.0, 1.0, 1.0, 1.0, 1.0, 1.0, 1.0, 1.0, 1.0, 1.0, 1.0, 1.0, 1.0, 1.0, 1.0, 1.0, 1.0, 1.0, 1.0, 1.0, 1.0, 1.0, 1.0, 1.0, 1.0, 1.0, 1.0, 1.0, 1.0, 1.0, 1.0, 1.0, 1.0, 1.0, 1.0, 1.0, 1.0, 1.0, 1.0, 1.0, 1.0, 1.0, 1.0, 1.0, 1.0, 1.0, 1.0, 1.0, 1.0, 1.0, 1.0, 1.0, 1.0, 1.0, 1.0, 1.0, 1.0, 1.0, 1.0, 1.0, 1.0, 1.0, 1.0, 1.0, 1.0, 1.0, 1.0, 1.0, 1.0, 1.0, 1.0, 1.0, 1.0, 1.0, 1.0, 1.0, 1.0, 1.0, 1.0, 1.0, 1.0, 1.0, 1.0, 1.0, 1.0, 1.0, 1.0, 1.0, 1.0, 1.0, 1.0, 1.0, 1.0, 1.0, 1.0, 1.0, 1.0, 1.0, 1.0, 1.0, 1.0, 1.0, 1.0, 1.0, 1.0, 1.0, 1.0, 1.0, 1.0, 1.0, 1.0, 1.0, 1.0, 1.0, 1.0, 1.0, 1.0, 1.0, 1.0, 1.0, 1.0, 1.0, 1.0, 1.0, 1.0, 1.0, 1.0, 1.0, 1.0, 1.0, 1.0, 1.0, 1.0, 1.0, 1.0, 1.0, 1.0, 1.0, 1.0, 1.0, 1.0, 1.0, 1.0, 1.0, 1.0, 1.0, 1.0, 1.0, 1.0, 1.0, 1.0, 1.0, 1.0, 1.0, 1.0, 1.0, 1.0, 1.0, 1.0, 1.0, 1.0, 1.0, 1.0, 1.0, 1.0, 1.0, 1.0, 1.0, 1.0, 1.0, 1.0, 1.0, 1.0, 1.0, 1.0, 1.0, 1.0, 1.0, 1.0, 1.0, 1.0, 1.0, 1.0, 1.0, 1.0, 1.0, 1.0, 1.0, 1.0, 1.0, 1.0, 1.0, 1.0, 1.0, 1.0, 1.0, 1.0, 1.0, 1.0, 1.0, 1.0, 1.0, 1.0, 1.0, 1.0, 1.0, 1.0, 1.0, 1.0, 1.0, 1.0, 1.0, 1.0, 1.0, 1.0, 1.0, 1.0, 1.0, 1.0, 1.0, 1.0, 1.0, 1.0, 1.0, 1.0, 1.0, 1.0, 1.0, 1.0, 1.0, 1.0, 1.0, 1.0, 1.0, 1.0, 1.0, 1.0, 1.0, 1.0, 1.0, 1.0, 1.0, 1.0, 1.0, 1.0, 1.0, 1.0, 1.0, 1.0, 1.0, 1.0, 1.0, 1.0, 1.0, 1.0, 1.0, 1.0, 1.0, 1.0, 1.0, 1.0, 1.0, 1.0, 1.0, 1.0, 1.0, 1.0, 1.0, 1.0, 1.0, 1.0, 1.0, 1.0, 1.0, 1.0, 1.0, 1.0, 1.0, 1.0, 1.0, 1.0, 1.0, 1.0, 1.0, 1.0, 1.0, 1.0, 1.0, 1.0, 1.0, 1.0, 1.0, 1.0, 1.0, 1.0, 1.0, 1.0, 1.0, 1.0, 1.0, 1.0, 1.0, 1.0, 1.0, 1.0, 1.0, 1.0, 1.0, 1.0, 1.0, 1.0, 1.0, 1.0, 1.0, 1.0, 1.0, 1.0, 1.0, 1.0, 1.0, 1.0, 1.0, 1.0, 1.0, 1.0, 1.0, 1.0, 1.0, 1.0, 1.0, 1.0, 1.0, 1.0, 1.0, 1.0, 1.0, 1.0, 1.0, 1.0, 1.0, 1.0, 1.0, 1.0, 1.0, 1.0, 1.0, 1.0, 1.0, 1.0, 1.0, 1.0, 1.0, 1.0, 1.0, 1.0, 1.0, 1.0, 1.0, 1.0, 1.0, 1.0, 1.0, 1.0, 1.0, 1.0, 1.0, 1.0, 1.0, 1.0, 1.0, 1.0, 1.0, 1.0, 1.0, 1.0, 1.0, 1.0, 1.0, 1.0, 1.0, 1.0, 1.0, 1.0, 1.0, 1.0, 1.0, 1.0, 1.0, 1.0, 1.0, 1.0, 1.0, 1.0, 1.0, 1.0, 1.0, 1.0, 1.0, 1.0, 1.0, 1.0, 1.0, 1.0, 1.0, 1.0, 1.0, 1.0, 1.0, 1.0, 1.0, 1.0, 1.0, 1.0, 1.0, 1.0, 1.0, 1.0, 1.0, 1.0, 1.0, 1.0, 1.0, 1.0, 1.0, 1.0, 1.0, 1.0, 1.0, 1.0, 1.0, 1.0, 1.0, 1.0, 1.0, 1.0, 1.0, 1.0, 1.0, 1.0, 1.0, 1.0, 1.0, 1.0, 1.0, 1.0, 1.0, 1.0, 1.0, 1.0, 1.0, 1.0, 1.0, 1.0, 1.0, 1.0, 1.0, 1.0, 1.0, 1.0, 1.0, 1.0, 1.0, 1.0, 1.0, 1.0, 1.0, 1.0, 1.0, 1.0, 1.0, 1.0, 1.0, 1.0, 1.0, 1.0, 1.0, 1.0, 1.0, 1.0, 1.0, 1.0, 1.0, 1.0, 1.0, 1.0, 1.0, 1.0, 1.0, 1.0, 1.0, 1.0, 1.0, 1.0, 1.0, 1.0, 1.0, 1.0, 1.0, 1.0, 1.0, 1.0, 1.0, 1.0, 1.0, 1.0, 1.0, 1.0, 1.0, 1.0, 1.0, 1.0, 1.0, 1.0, 1.0, 1.0, 1.0, 1.0, 1.0, 1.0, 1.0, 1.0, 1.0, 1.0, 1.0, 1.0, 1.0, 1.0, 1.0, 1.0, 1.0, 1.0, 1.0, 1.0, 1.0, 1.0, 1.0, 1.0, 1.0, 1.0, 1.0, 1.0, 1.0, 1.0, 1.0, 1.0, 1.0, 1.0, 1.0, 1.0, 1.0, 1.0, 1.0, 1.0, 1.0, 1.0, 1.0, 1.0, 1.0, 1.0, 1.0, 1.0, 1.0, 1.0, 1.0, 1.0, 1.0, 1.0, 1.0, 1.0, 1.0, 1.0, 1.0, 1.0, 1.0, 1.0, 1.0, 1.0, 1.0, 1.0, 1.0, 1.0, 1.0, 1.0, 1.0, 1.0, 1.0, 1.0, 1.0, 1.0, 1.0, 1.0, 1.0, 1.0, 1.0, 1.0, 1.0, 1.0, 1.0, 1.0, 1.0, 1.0, 1.0, 1.0, 1.0, 1.0, 1.0, 1.0, 1.0, 1.0, 1.0, 1.0, 1.0, 1.0, 1.0, 1.0, 1.0, 1.0, 1.0, 1.0, 1.0, 1.0, 1.0, 1.0, 1.0, 1.0, 1.0, 1.0, 1.0, 1.0, 1.0, 1.0, 1.0, 1.0, 1.0, 1.0, 1.0, 1.0, 1.0, 1.0, 1.0, 1.0, 1.0, 1.0, 1.0, 1.0, 1.0, 1.0, 1.0, 1.0, 1.0, 1.0, 1.0, 1.0, 1.0, 1.0, 1.0, 1.0, 1.0, 1.0, 1.0, 1.0, 1.0, 1.0, 1.0, 1.0, 1.0, 1.0, 1.0, 1.0, 1.0, 1.0, 1.0, 1.0, 1.0, 1.0, 1.0, 1.0, 1.0, 1.0, 1.0, 1.0, 1.0, 1.0, 1.0, 1.0, 1.0, 1.0, 1.0, 1.0, 1.0, 1.0, 1.0, 1.0, 1.0, 1.0, 1.0, 1.0, 1.0, 1.0, 1.0, 1.0, 1.0, 1.0, 1.0, 1.0, 1.0, 1.0, 1.0, 1.0, 1.0, 1.0, 1.0, 1.0, 1.0, 1.0, 1.0, 1.0, 1.0, 1.0, 1.0, 1.0, 1.0, 1.0, 1.0, 1.0, 1.0, 1.0, 1.0, 1.0, 1.0, 1.0, 1.0, 1.0, 1.0, 1.0, 1.0, 1.0, 1.0, 1.0, 1.0, 1.0, 1.0, 1.0, 1.0, 1.0, 1.0, 1.0, 1.0, 1.0, 1.0, 1.0, 1.0, 1.0, 1.0, 1.0, 1.0, 1.0, 1.0, 1.0, 1.0, 1.0, 1.0, 1.0, 1.0, 1.0, 1.0, 1.0, 1.0, 1.0, 1.0, 1.0, 1.0, 1.0, 1.0, 1.0, 1.0, 1.0, 1.0, 1.0, 1.0, 1.0, 1.0, 1.0, 1.0, 1.0, 1.0, 1.0, 1.0, 1.0, 1.0, 1.0, 1.0, 1.0, 1.0, 1.0, 1.0, 1.0, 1.0, 1.0, 1.0, 1.0, 1.0, 1.0, 1.0, 1.0, 1.0, 1.0, 1.0, 1.0, 1.0, 1.0, 1.0, 1.0, 1.0, 1.0, 1.0, 1.0, 1.0, 1.0, 1.0, 1.0, 1.0, 1.0, 1.0, 1.0, 1.0, 1.0, 1.0, 1.0, 1.0, 1.0, 1.0, 1.0, 1.0, 1.0, 1.0, 1.0, 1.0, 1.0, 1.0, 1.0, 1.0, 1.0, 1.0, 1.0, 1.0, 1.0, 1.0, 1.0, 1.0, 1.0, 1.0, 1.0, 1.0, 1.0, 1.0, 1.0, 1.0, 1.0, 1.0, 1.0, 1.0, 1.0, 1.0, 1.0, 1.0, 1.0, 1.0, 1.0, 1.0, 1.0, 1.0, 1.0, 1.0, 1.0, 1.0, 1.0, 1.0, 1.0, 1.0, 1.0, 1.0, 1.0, 1.0, 1.0, 1.0, 1.0, 1.0, 1.0, 1.0, 1.0, 1.0, 1.0, 1.0, 1.0, 1.0, 1.0, 1.0, 1.0, 1.0, 1.0, 1.0, 1.0, 1.0, 1.0, 1.0, 1.0, 1.0, 1.0, 1.0, 1.0, 1.0, 1.0, 1.0, 1.0, 1.0, 1.0, 1.0, 1.0, 1.0, 1.0, 1.0, 1.0, 1.0, 1.0, 1.0, 1.0, 1.0, 1.0, 1.0, 1.0, 1.0, 1.0, 1.0, 1.0, 1.0, 1.0, 1.0, 1.0, 1.0, 1.0, 1.0, 1.0, 1.0, 1.0, 1.0, 1.0, 1.0, 1.0, 1.0, 1.0, 1.0, 1.0, 1.0, 1.0, 1.0, 1.0, 1.0, 1.0, 1.0, 1.0, 1.0, 1.0, 1.0, 1.0, 1.0, 1.0, 1.0, 1.0, 1.0, 1.0, 1.0, 1.0, 1.0, 1.0, 1.0, 1.0, 1.0, 1.0, 1.0, 1.0, 1.0, 1.0, 1.0, 1.0, 1.0, 1.0, 1.0, 1.0, 1.0, 1.0, 1.0, 1.0, 1.0, 1.0, 1.0, 1.0, 1.0, 1.0, 1.0, 1.0, 1.0, 1.0, 1.0, 1.0, 1.0, 1.0, 1.0, 1.0, 1.0, 1.0, 1.0, 1.0, 1.0, 1.0, 1.0, 1.0, 1.0, 1.0, 1.0, 1.0, 1.0, 1.0, 1.0, 1.0, 1.0, 1.0, 1.0, 1.0, 1.0, 1.0, 1.0, 1.0, 1.0, 1.0, 1.0, 1.0, 1.0, 1.0, 1.0, 1.0, 1.0, 1.0, 1.0, 1.0, 1.0, 1.0, 1.0, 1.0, 1.0, 1.0, 1.0, 1.0, 1.0, 1.0, 1.0, 1.0, 1.0, 1.0, 1.0, 1.0, 1.0, 1.0, 1.0, 1.0, 1.0, 1.0, 1.0, 1.0, 1.0, 1.0, 1.0, 1.0, 1.0, 1.0, 1.0, 1.0, 1.0, 1.0, 1.0, 1.0, 1.0, 1.0, 1.0, 1.0, 1.0, 1.0, 1.0, 1.0, 1.0, 1.0, 1.0, 1.0, 1.0, 1.0, 1.0, 1.0, 1.0, 1.0, 1.0, 1.0, 1.0, 1.0, 1.0, 1.0, 1.0, 1.0, 1.0, 1.0, 1.0, 1.0, 1.0, 1.0, 1.0, 1.0, 1.0, 1.0, 1.0, 1.0, 1.0, 1.0, 1.0, 1.0, 1.0, 1.0, 1.0, 1.0, 1.0, 1.0, 1.0, 1.0, 1.0, 1.0, 1.0, 1.0, 1.0, 1.0, 1.0, 1.0, 1.0, 1.0, 1.0, 1.0, 1.0, 1.0, 1.0, 1.0, 1.0, 1.0, 1.0, 1.0, 1.0, 1.0, 1.0, 1.0, 1.0, 1.0, 1.0, 1.0, 1.0, 1.0, 1.0, 1.0, 1.0, 1.0, 1.0, 1.0, 1.0, 1.0, 1.0, 1.0, 1.0, 1.0, 1.0, 1.0, 1.0, 1.0, 1.0, 1.0, 1.0, 1.0, 1.0, 1.0, 1.0, 1.0, 1.0, 1.0, 1.0, 1.0, 1.0, 1.0, 1.0, 1.0, 1.0, 1.0, 1.0, 1.0, 1.0, 1.0, 1.0, 1.0, 1.0, 1.0, 1.0, 1.0, 1.0, 1.0, 1.0, 1.0, 1.0, 1.0, 1.0, 1.0, 1.0, 1.0, 1.0, 1.0, 1.0, 1.0, 1.0, 1.0, 1.0, 1.0, 1.0, 1.0, 1.0, 1.0, 1.0, 1.0, 1.0, 1.0, 1.0, 1.0, 1.0, 1.0, 1.0, 1.0, 1.0, 1.0, 1.0, 1.0, 1.0, 1.0, 1.0, 1.0, 1.0, 1.0, 1.0, 1.0, 1.0, 1.0, 1.0, 1.0, 1.0, 1.0, 1.0, 1.0, 1.0, 1.0, 1.0, 1.0, 1.0, 1.0, 1.0, 1.0, 1.0, 1.0, 1.0, 1.0, 1.0, 1.0, 1.0, 1.0, 1.0, 1.0, 1.0, 1.0, 1.0, 1.0, 1.0, 1.0, 1.0, 1.0, 1.0, 1.0, 1.0, 1.0, 1.0, 1.0, 1.0, 1.0, 1.0, 1.0, 1.0, 1.0, 1.0, 1.0, 1.0, 1.0, 1.0, 1.0, 1.0, 1.0, 1.0, 1.0, 1.0, 1.0, 1.0, 1.0, 1.0, 1.0, 1.0, 1.0, 1.0, 1.0, 1.0, 1.0, 1.0, 1.0, 1.0, 1.0, 1.0, 1.0, 1.0, 1.0, 1.0, 1.0, 1.0, 1.0, 1.0, 1.0, 1.0, 1.0, 1.0, 1.0, 1.0, 1.0, 1.0, 1.0, 1.0, 1.0, 1.0, 1.0, 1.0, 1.0, 1.0, 1.0, 1.0, 1.0, 1.0, 1.0, 1.0, 1.0, 1.0, 1.0, 1.0, 1.0, 1.0, 1.0, 1.0, 1.0, 1.0, 1.0, 1.0, 1.0, 1.0, 1.0, 1.0, 1.0, 1.0, 1.0, 1.0, 1.0, 1.0, 1.0, 1.0, 1.0, 1.0, 1.0, 1.0, 1.0, 1.0, 1.0, 1.0, 1.0, 1.0, 1.0, 1.0, 1.0, 1.0, 1.0, 1.0, 1.0, 1.0, 1.0, 1.0, 1.0, 1.0, 1.0, 1.0, 1.0, 1.0, 1.0, 1.0, 1.0, 1.0, 1.0, 1.0, 1.0, 1.0, 1.0, 1.0, 1.0, 1.0, 1.0, 1.0, 1.0, 1.0, 1.0, 1.0, 1.0, 1.0, 1.0, 1.0, 1.0, 1.0, 1.0, 1.0, 1.0, 1.0, 1.0, 1.0, 1.0, 1.0, 1.0, 1.0, 1.0, 1.0, 1.0, 1.0, 1.0, 1.0, 1.0, 1.0, 1.0, 1.0, 1.0, 1.0, 1.0, 1.0, 1.0, 1.0, 1.0, 1.0, 1.0, 1.0, 1.0, 1.0, 1.0, 1.0, 1.0, 1.0, 1.0, 1.0, 1.0, 1.0, 1.0, 1.0, 1.0, 1.0, 1.0, 1.0, 1.0, 1.0, 1.0, 1.0, 1.0, 1.0, 1.0, 1.0, 1.0, 1.0, 1.0, 1.0, 1.0, 1.0, 1.0, 1.0, 1.0, 1.0, 1.0, 1.0, 1.0, 1.0, 1.0, 1.0, 1.0, 1.0, 1.0, 1.0, 1.0, 1.0, 1.0, 1.0, 1.0, 1.0, 1.0, 1.0, 1.0, 1.0, 1.0, 1.0, 1.0, 1.0, 1.0, 1.0, 1.0, 1.0, 1.0, 1.0, 1.0, 1.0, 1.0, 1.0, 1.0, 1.0, 1.0, 1.0, 1.0, 1.0, 1.0, 1.0, 1.0, 1.0, 1.0, 1.0, 1.0, 1.0, 1.0, 1.0, 1.0, 1.0, 1.0, 1.0, 1.0, 1.0, 1.0, 1.0, 1.0, 1.0, 1.0, 1.0, 1.0, 1.0, 1.0, 1.0, 1.0, 1.0, 1.0, 1.0, 1.0, 1.0, 1.0, 1.0, 1.0, 1.0, 1.0, 1.0, 1.0, 1.0, 1.0, 1.0, 1.0, 1.0, 1.0, 1.0, 1.0, 1.0, 1.0, 1.0, 1.0, 1.0, 1.0, 1.0, 1.0, 1.0, 1.0, 1.0, 1.0, 1.0, 1.0, 1.0, 1.0, 1.0, 1.0, 1.0, 1.0, 1.0, 1.0, 1.0, 1.0, 1.0, 1.0, 1.0, 1.0, 1.0, 1.0, 1.0, 1.0, 1.0, 1.0, 1.0, 1.0, 1.0, 1.0, 1.0, 1.0, 1.0, 1.0, 1.0, 1.0, 1.0, 1.0, 1.0, 1.0, 1.0, 1.0, 1.0, 1.0, 1.0, 1.0, 1.0, 1.0, 1.0, 1.0, 1.0, 1.0, 1.0, 1.0, 1.0, 1.0, 1.0, 1.0, 1.0, 1.0, 1.0, 1.0, 1.0, 1.0, 1.0, 1.0, 1.0, 1.0, 1.0, 1.0, 1.0, 1.0, 1.0, 1.0, 1.0, 1.0, 1.0, 1.0, 1.0, 1.0, 1.0, 1.0, 1.0, 1.0, 1.0, 1.0, 1.0, 1.0, 1.0, 1.0, 1.0, 1.0, 1.0, 1.0, 1.0, 1.0, 1.0, 1.0, 1.0, 1.0, 1.0, 1.0, 1.0, 1.0, 1.0, 1.0, 1.0, 1.0, 1.0, 1.0, 1.0, 1.0, 1.0, 1.0, 1.0, 1.0, 1.0, 1.0, 1.0, 1.0, 1.0, 1.0, 1.0, 1.0, 1.0, 1.0, 1.0, 1.0, 1.0, 1.0, 1.0, 1.0, 1.0, 1.0, 1.0, 1.0, 1.0, 1.0, 1.0, 1.0, 1.0, 1.0, 1.0, 1.0, 1.0, 1.0, 1.0, 1.0, 1.0, 1.0, 1.0, 1.0, 1.0, 1.0, 1.0, 1.0, 1.0, 1.0, 1.0, 1.0, 1.0, 1.0, 1.0, 1.0, 1.0, 1.0, 1.0, 1.0, 1.0, 1.0, 1.0, 1.0, 1.0, 1.0, 1.0, 1.0, 1.0, 1.0, 1.0, 1.0, 1.0, 1.0, 1.0, 1.0, 1.0, 1.0, 1.0, 1.0, 1.0, 1.0, 1.0, 1.0, 1.0, 1.0, 1.0, 1.0, 1.0, 1.0, 1.0, 1.0, 1.0, 1.0, 1.0, 1.0, 1.0, 1.0, 1.0, 1.0, 1.0, 1.0, 1.0, 1.0, 1.0, 1.0, 1.0, 1.0, 1.0, 1.0, 1.0, 1.0, 1.0, 1.0, 1.0, 1.0, 1.0, 1.0, 1.0, 1.0, 1.0, 1.0, 1.0, 1.0, 1.0, 1.0, 1.0, 1.0, 1.0, 1.0, 1.0, 1.0, 1.0, 1.0, 1.0, 1.0, 1.0, 1.0, 1.0, 1.0, 1.0, 1.0, 1.0, 1.0, 1.0, 1.0, 1.0, 1.0, 1.0, 1.0, 1.0, 1.0, 1.0, 1.0, 1.0, 1.0, 1.0, 1.0, 1.0, 1.0, 1.0, 1.0, 1.0, 1.0, 1.0, 1.0, 1.0, 1.0, 1.0, 1.0, 1.0, 1.0, 1.0, 1.0, 1.0, 1.0, 1.0, 1.0, 1.0, 1.0, 1.0, 1.0, 1.0, 1.0, 1.0, 1.0, 1.0, 1.0, 1.0, 1.0, 1.0, 1.0, 1.0, 1.0, 1.0, 1.0, 1.0, 1.0, 1.0, 1.0, 1.0, 1.0, 1.0, 1.0, 1.0, 1.0, 1.0, 1.0, 1.0, 1.0, 1.0, 1.0, 1.0, 1.0, 1.0, 1.0, 1.0, 1.0, 1.0, 1.0, 1.0, 1.0, 1.0, 1.0, 1.0, 1.0, 1.0, 1.0, 1.0, 1.0, 1.0, 1.0, 1.0, 1.0, 1.0, 1.0, 1.0, 1.0, 1.0, 1.0, 1.0, 1.0, 1.0, 1.0, 1.0, 1.0, 1.0, 1.0, 1.0, 1.0, 1.0, 1.0, 1.0, 1.0, 1.0, 1.0, 1.0, 1.0, 1.0, 1.0, 1.0, 1.0, 1.0, 1.0, 1.0, 1.0, 1.0, 1.0, 1.0, 1.0, 1.0, 1.0, 1.0, 1.0, 1.0, 1.0, 1.0, 1.0, 1.0, 1.0, 1.0, 1.0, 1.0, 1.0, 1.0, 1.0, 1.0, 1.0, 1.0, 1.0, 1.0, 1.0, 1.0, 1.0, 1.0, 1.0, 1.0, 1.0, 1.0, 1.0, 1.0, 1.0, 1.0, 1.0, 1.0, 1.0, 1.0, 1.0, 1.0, 1.0, 1.0, 1.0, 1.0, 1.0, 1.0, 1.0, 1.0, 1.0, 1.0, 1.0, 1.0, 1.0, 1.0, 1.0, 1.0, 1.0, 1.0, 1.0, 1.0, 1.0, 1.0, 1.0, 1.0, 1.0, 1.0, 1.0, 1.0, 1.0, 1.0, 1.0, 1.0, 1.0, 1.0, 1.0, 1.0, 1.0, 1.0, 1.0, 1.0, 1.0, 1.0, 1.0, 1.0, 1.0, 1.0, 1.0, 1.0, 1.0, 1.0, 1.0, 1.0, 1.0, 1.0, 1.0, 1.0, 1.0, 1.0, 1.0, 1.0, 1.0, 1.0, 1.0, 1.0, 1.0, 1.0, 1.0, 1.0, 1.0, 1.0, 1.0, 1.0, 1.0, 1.0, 1.0, 1.0, 1.0, 1.0, 1.0, 1.0, 1.0, 1.0, 1.0, 1.0, 1.0, 1.0, 1.0, 1.0, 1.0, 1.0, 1.0, 1.0, 1.0, 1.0, 1.0, 1.0, 1.0, 1.0, 1.0, 1.0, 1.0, 1.0, 1.0, 1.0, 1.0, 1.0, 1.0, 1.0, 1.0, 1.0, 1.0, 1.0, 1.0, 1.0, 1.0, 1.0, 1.0, 1.0, 1.0, 1.0, 1.0, 1.0, 1.0, 1.0, 1.0, 1.0, 1.0, 1.0, 1.0, 1.0, 1.0, 1.0, 1.0, 1.0, 1.0, 1.0, 1.0, 1.0, 1.0, 1.0, 1.0, 1.0, 1.0, 1.0, 1.0, 1.0, 1.0, 1.0, 1.0, 1.0, 1.0, 1.0, 1.0, 1.0, 1.0, 1.0, 1.0, 1.0, 1.0, 1.0, 1.0, 1.0, 1.0, 1.0, 1.0, 1.0, 1.0, 1.0, 1.0, 1.0, 1.0, 1.0, 1.0, 1.0, 1.0, 1.0, 1.0])
me_icosphere.materials.append(mat_rock)
me_icosphere.update()

# ---- objects
ob_icosphere = bpy.data.objects.new('Icosphere', me_icosphere)

# ---- transforms, parenting, visibility, modifiers, constraints
ob_icosphere.location = (0.0, 0.0, 0.5034)

# ---- collection membership
col_collection.objects.link(ob_icosphere)

# ---- scene / render settings (as saved in the file)
scene.frame_start = 1; scene.frame_end = 250; scene.frame_set(1)
scene.render.engine = 'BLENDER_EEVEE_NEXT'
bpy.context.view_layer.update()

# ---- added for rendering (the .blend has no active camera and no usable light): camera, sun
cam_auto = bpy.data.cameras.new('AutoCamera')
cam_auto.lens = 50.0
cam_auto.sensor_width = 36.0
cam_auto.clip_end = 1000.0
ob_auto_camera = bpy.data.objects.new('AutoCamera', cam_auto)
scene.collection.objects.link(ob_auto_camera)
ob_auto_camera.location = (3.76882, -4.64904, 3.63288)
ob_auto_camera.rotation_euler = (1.09748, -7.21219e-08, 0.694738)
scene.camera = ob_auto_camera
light_auto_sun = bpy.data.lights.new('AutoSun', 'SUN')
light_auto_sun.energy = 3.0
light_auto_sun.angle = 0.0523599
ob_auto_sun = bpy.data.objects.new('AutoSun', light_auto_sun)
scene.collection.objects.link(ob_auto_sun)
ob_auto_sun.rotation_euler = (0.872665, 0.174533, 0.523599)
bpy.context.view_layer.update()
